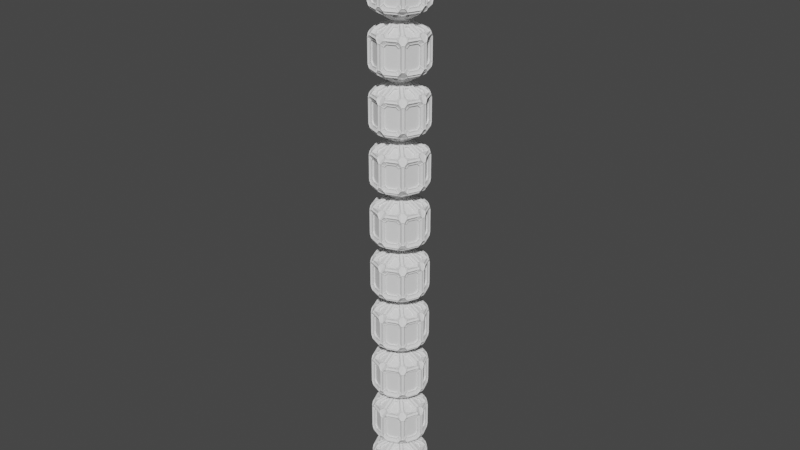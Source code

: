 # Source: scifi-cage.blend  (saved by Blender 2.83.20; exported with 4.5.12 LTS)
import bpy
from mathutils import Matrix  # noqa: F401  (used for matrix-valued properties, if any)

bpy.ops.wm.read_factory_settings(use_empty=True)
scene = bpy.context.scene
scene.name = 'Scene'

# ---- collections
col_collection = bpy.data.collections.new('Collection'); scene.collection.children.link(col_collection)

# ---- world
world_world = bpy.data.worlds.new('World'); scene.world = world_world
world_world.use_nodes = True; world_world.node_tree.nodes.clear()
_N = world_world.node_tree.nodes; _L = world_world.node_tree.links
n0 = _N.new('ShaderNodeOutputWorld'); n0.name = 'World Output'; n0.location = (300, 300)
n1 = _N.new('ShaderNodeBackground'); n1.name = 'Background'; n1.location = (10, 300)
n1.inputs[0].default_value = (0.05088, 0.05088, 0.05088, 1.0)
_L.new(n1.outputs[0], n0.inputs[0])
n0.is_active_output = True
world_world.color = (0.05088, 0.05088, 0.05088)
world_world.use_sun_shadow = False
world_world.sun_shadow_jitter_overblur = 0.0

# ---- meshes
me_sphere = bpy.data.meshes.new('Sphere')
me_sphere.from_pydata([(0.0, 0.866, 0.5), (0.6124, 0.6124, 0.5), (0.6124, 0.6124, -0.5), (0.0, -8.742e-08, -1.0), (0.866, -5.541e-08, 0.5), (0.866, -8.521e-08, -0.5), (0.6124, -0.6124, 0.5), (0.6124, -0.6124, -0.5), (3.201e-08, -0.866, 0.5), (3.201e-08, -0.866, -0.5), (-6.182e-08, -1.492e-07, 1.0), (-0.6124, -0.6124, 0.5), (-0.6124, -0.6124, -0.5), (-0.866, -5.541e-08, 0.5), (-0.866, -8.521e-08, -0.5), (-0.6124, 0.6124, 0.5), (-0.6124, 0.6124, -0.5), (3.201e-08, 0.866, -0.5)], [], [(3, 17, 2), (17, 0, 1, 2), (0, 10, 1), (3, 2, 5), (2, 1, 4, 5), (1, 10, 4), (3, 5, 7), (5, 4, 6, 7), (4, 10, 6), (3, 7, 9), (7, 6, 8, 9), (6, 10, 8), (3, 9, 12), (9, 8, 11, 12), (8, 10, 11), (3, 12, 14), (12, 11, 13, 14), (11, 10, 13), (3, 14, 16), (14, 13, 15, 16), (13, 10, 15), (3, 16, 17), (16, 15, 0, 17), (15, 10, 0)])
_uv = me_sphere.uv_layers.new(name='UVMap')
_uv.uv.foreach_set('vector', [0.6875, 0.0, 0.75, 0.3333, 0.625, 0.3333, 0.75, 0.3333, 0.75, 0.6667, 0.625, 0.6667, 0.625, 0.3333, 0.75, 0.6667, 0.6875, 1.0, 0.625, 0.6667, 0.5625, 0.0, 0.625, 0.3333, 0.5, 0.3333, 0.625, 0.3333, 0.625, 0.6667, 0.5, 0.6667, 0.5, 0.3333, 0.625, 0.6667, 0.5625, 1.0, 0.5, 0.6667, 0.4375, 0.0, 0.5, 0.3333, 0.375, 0.3333, 0.5, 0.3333, 0.5, 0.6667, 0.375, 0.6667, 0.375, 0.3333, 0.5, 0.6667, 0.4375, 1.0, 0.375, 0.6667, 0.3125, 0.0, 0.375, 0.3333, 0.25, 0.3333, 0.375, 0.3333, 0.375, 0.6667, 0.25, 0.6667, 0.25, 0.3333, 0.375, 0.6667, 0.3125, 1.0, 0.25, 0.6667, 0.1875, 0.0, 0.25, 0.3333, 0.125, 0.3333, 0.25, 0.3333, 0.25, 0.6667, 0.125, 0.6667, 0.125, 0.3333, 0.25, 0.6667, 0.1875, 1.0, 0.125, 0.6667, 0.0625, 0.0, 0.125, 0.3333, 0.0, 0.3333, 0.125, 0.3333, 0.125, 0.6667, 0.0, 0.6667, 0.0, 0.3333, 0.125, 0.6667, 0.0625, 1.0, 0.0, 0.6667, 0.9375, 0.0, 1.0, 0.3333, 0.875, 0.3333, 1.0, 0.3333, 1.0, 0.6667, 0.875, 0.6667, 0.875, 0.3333, 1.0, 0.6667, 0.9375, 1.0, 0.875, 0.6667, 0.8125, 0.0, 0.875, 0.3333, 0.75, 0.3333, 0.875, 0.3333, 0.875, 0.6667, 0.75, 0.6667, 0.75, 0.3333, 0.875, 0.6667, 0.8125, 1.0, 0.75, 0.6667])
me_sphere.use_remesh_fix_poles = True
me_sphere.use_remesh_preserve_attributes = False
me_sphere.use_mirror_vertex_groups = False
me_sphere.update()

# ---- curves / text
cu_beziercurve = bpy.data.curves.new('BezierCurve', 'CURVE')
cu_beziercurve.dimensions = '3D'
_sp = cu_beziercurve.splines.new('BEZIER'); _sp.bezier_points.add(1)
_sp.bezier_points.foreach_set('co', [-1.0, 0.0, 0.0, 1.0, 0.0, 0.0])
_sp.bezier_points.foreach_set('handle_left', [-1.757, -0.3012, -0.1338, 0.0, 0.0, 0.0])
_sp.bezier_points.foreach_set('handle_right', [-0.3517, 0.2579, 0.1146, 2.0, 0.0, 0.0])
for _p, _l, _r in zip(_sp.bezier_points, ['ALIGNED', 'ALIGNED'], ['ALIGNED', 'ALIGNED']): _p.handle_left_type = _l; _p.handle_right_type = _r
_sp.order_u = 0
_sp.order_v = 0
cu_beziercurve.use_path = True
cu_beziercurve.use_path_clamp = True
cu_beziercurve.fill_mode = 'FULL'

# ---- objects
ob_sphere = bpy.data.objects.new('Sphere', me_sphere)
ob_beziercurve = bpy.data.objects.new('BezierCurve', cu_beziercurve)

# ---- transforms, parenting, visibility, modifiers, constraints
ob_sphere.location = (0.0, 0.0, 0.0)
ob_sphere.scale = (8.0, 8.0, 8.0)
ob_sphere.lineart.crease_threshold = 0.0
_m = ob_sphere.modifiers.new('Wireframe', 'WIREFRAME')
_m.thickness = 0.303
_m.use_replace = False
_m = ob_sphere.modifiers.new('Bevel', 'BEVEL')
_m.width = 1.63
_m.width_pct = 1.63
_m.limit_method = 'NONE'
_m.mark_sharp = True
_m = ob_sphere.modifiers.new('Wireframe.001', 'WIREFRAME')
_m.thickness = 0.048
_m.use_replace = False
_m = ob_sphere.modifiers.new('Bevel.001', 'BEVEL')
_m.width = 0.79
_m.width_pct = 0.79
_m.affect = 'VERTICES'
_m.limit_method = 'NONE'
_m.profile = 0.3094
_m = ob_sphere.modifiers.new('Array', 'ARRAY')
_m.fit_type = 'FIT_CURVE'
_m.curve = ob_beziercurve
_m.constant_offset_displace = (0.0, 0.0, 0.0)
_m.relative_offset_displace = (0.0, 0.0, 1.0)
ob_beziercurve.location = (0.0, 0.0, 0.0)
ob_beziercurve.scale = (10.0, 10.0, 10.0)
ob_beziercurve.lineart.crease_threshold = 0.0

# ---- collection membership
col_collection.objects.link(ob_sphere)
col_collection.objects.link(ob_beziercurve)

# ---- scene / render settings (as saved in the file)
scene.frame_start = 1; scene.frame_end = 250; scene.frame_set(1)
scene.render.engine = 'BLENDER_EEVEE_NEXT'
scene.render.use_motion_blur = True
scene.cycles.use_denoising = False
scene.cycles.samples = 128
scene.cycles.sampling_pattern = 'TABULATED_SOBOL'
scene.cycles.use_adaptive_sampling = False
scene.cycles.use_light_tree = False
scene.eevee.use_gtao = True
scene.eevee.use_raytracing = True
scene.view_settings.view_transform = 'Filmic'
bpy.context.view_layer.update()

# ---- added for rendering (the .blend has no active camera and no usable light): camera, sun
cam_auto = bpy.data.cameras.new('AutoCamera')
cam_auto.lens = 50.0
cam_auto.sensor_width = 36.0
cam_auto.clip_end = 2833.67
ob_auto_camera = bpy.data.objects.new('AutoCamera', cam_auto)
scene.collection.objects.link(ob_auto_camera)
ob_auto_camera.location = (161.463, -193.756, 203.513)
ob_auto_camera.rotation_euler = (1.09748, -7.21219e-08, 0.694738)
scene.camera = ob_auto_camera
light_auto_sun = bpy.data.lights.new('AutoSun', 'SUN')
light_auto_sun.energy = 3.0
light_auto_sun.angle = 0.0523599
ob_auto_sun = bpy.data.objects.new('AutoSun', light_auto_sun)
scene.collection.objects.link(ob_auto_sun)
ob_auto_sun.rotation_euler = (0.872665, 0.174533, 0.523599)
bpy.context.view_layer.update()
